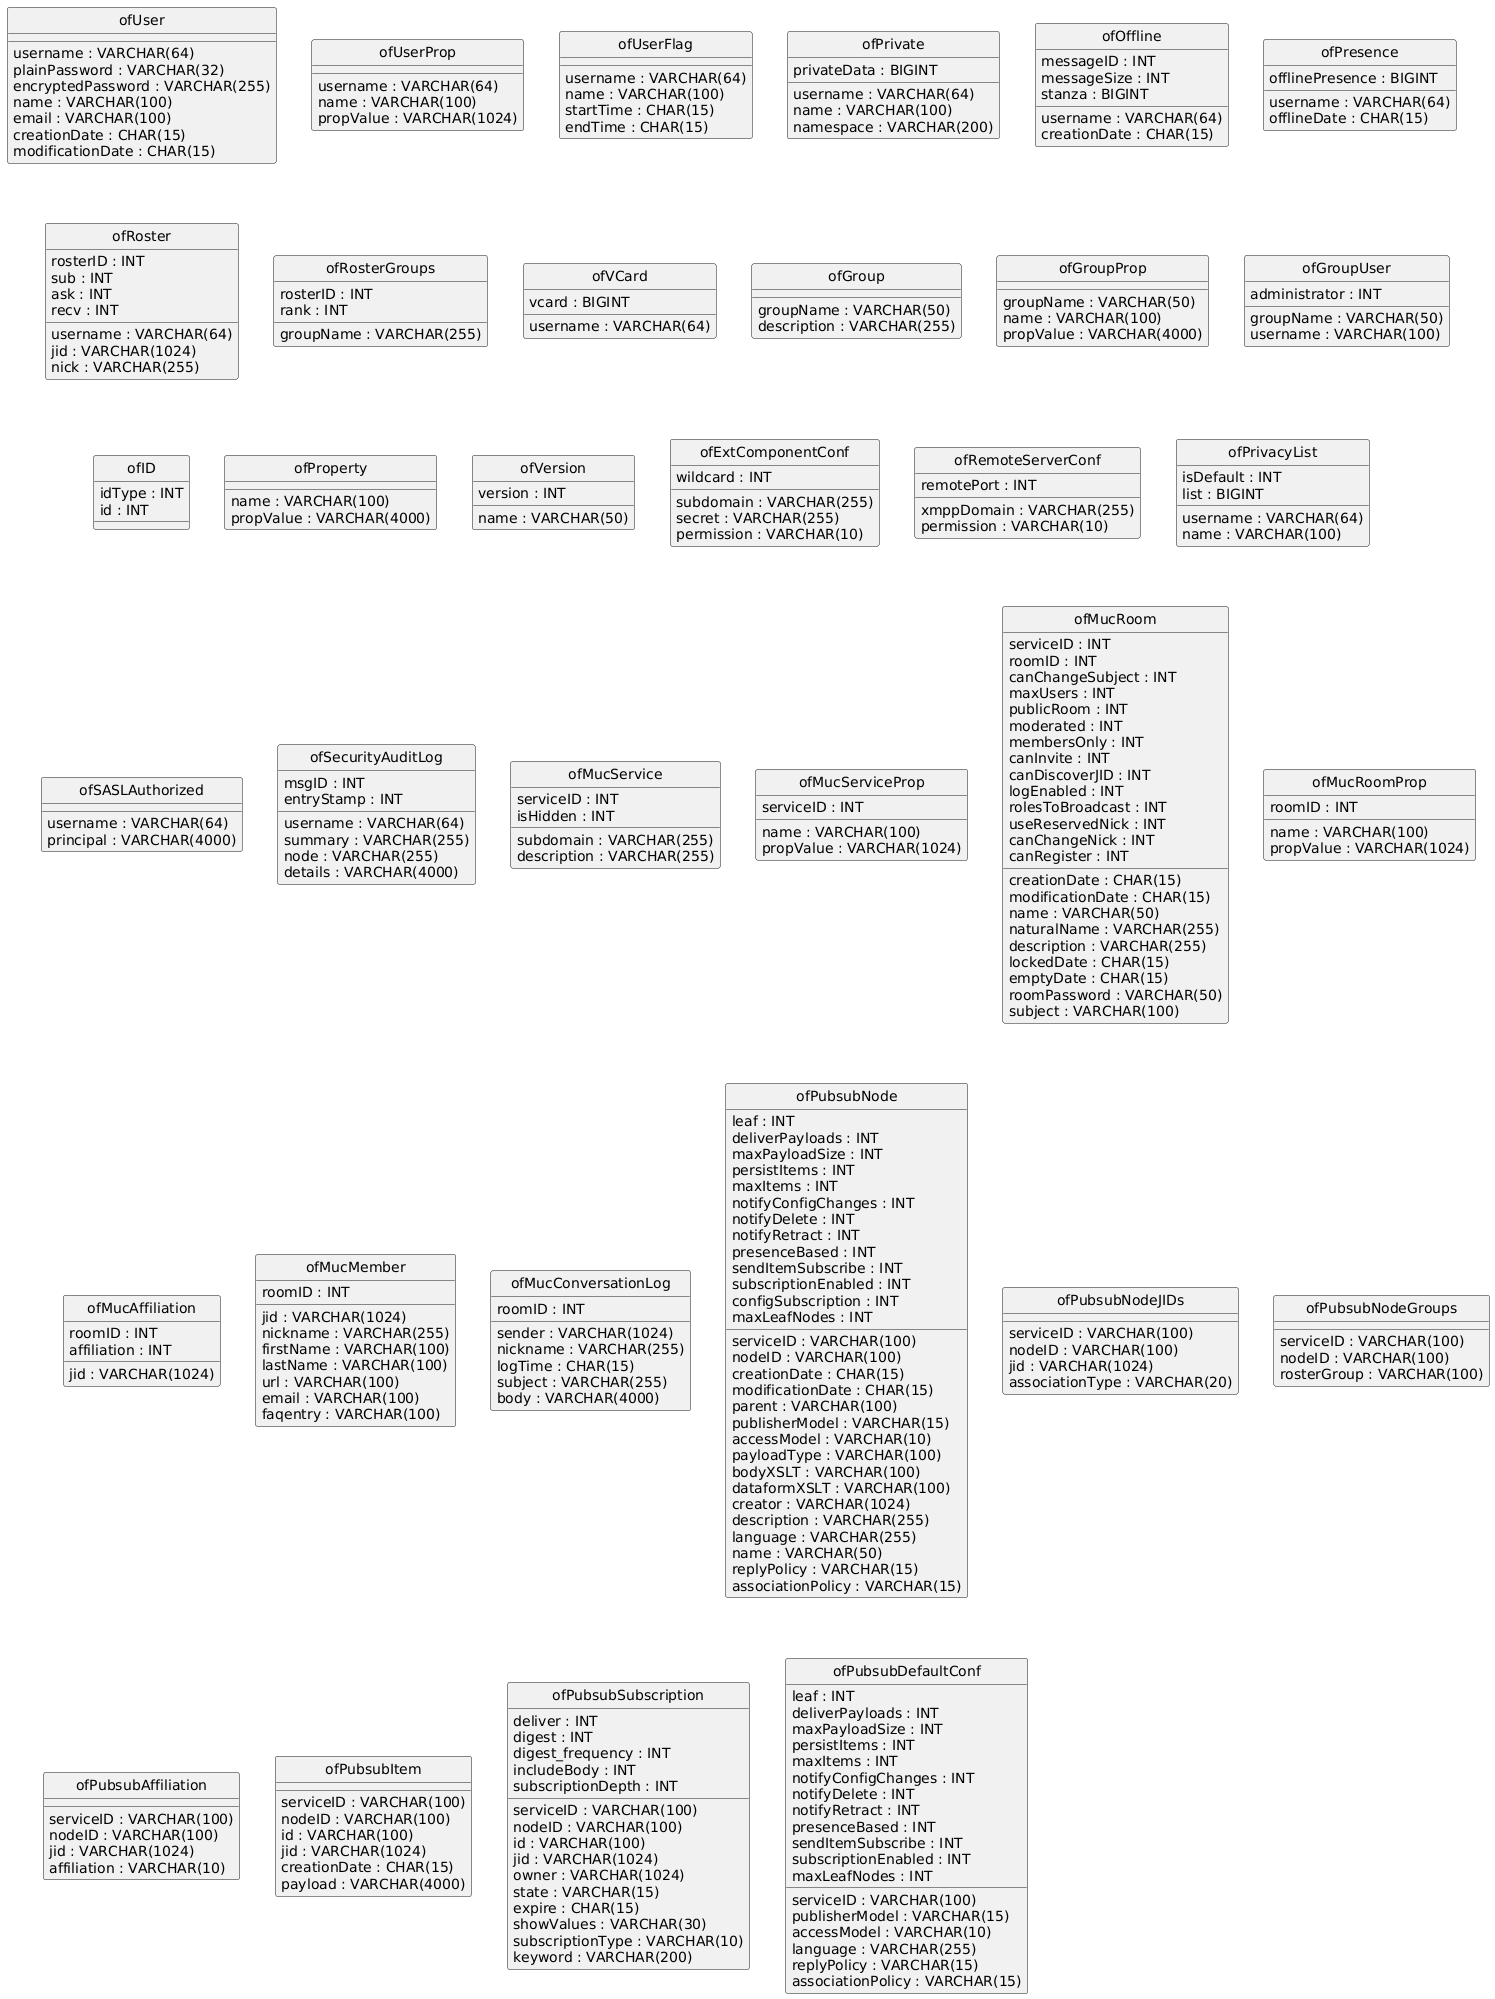

The diagram above was rendered by PlantUML. Its source (embedded in the PNG):
@startuml
hide circle
skinparam linetype ortho

entity "ofUser" as ofUser {
  username : VARCHAR(64)
  plainPassword : VARCHAR(32)
  encryptedPassword : VARCHAR(255)
  name : VARCHAR(100)
  email : VARCHAR(100)
  creationDate : CHAR(15)
  modificationDate : CHAR(15)
}

entity "ofUserProp" as ofUserProp {
  username : VARCHAR(64)
  name : VARCHAR(100)
  propValue : VARCHAR(1024)
}

entity "ofUserFlag" as ofUserFlag {
  username : VARCHAR(64)
  name : VARCHAR(100)
  startTime : CHAR(15)
  endTime : CHAR(15)
}

entity "ofPrivate" as ofPrivate {
  username : VARCHAR(64)
  name : VARCHAR(100)
  namespace : VARCHAR(200)
  privateData : BIGINT
}

entity "ofOffline" as ofOffline {
  username : VARCHAR(64)
  messageID : INT
  creationDate : CHAR(15)
  messageSize : INT
  stanza : BIGINT
}

entity "ofPresence" as ofPresence {
  username : VARCHAR(64)
  offlinePresence : BIGINT
  offlineDate : CHAR(15)
}

entity "ofRoster" as ofRoster {
  rosterID : INT
  username : VARCHAR(64)
  jid : VARCHAR(1024)
  sub : INT
  ask : INT
  recv : INT
  nick : VARCHAR(255)
}

entity "ofRosterGroups" as ofRosterGroups {
  rosterID : INT
  rank : INT
  groupName : VARCHAR(255)
}

entity "ofVCard" as ofVCard {
  username : VARCHAR(64)
  vcard : BIGINT
}

entity "ofGroup" as ofGroup {
  groupName : VARCHAR(50)
  description : VARCHAR(255)
}

entity "ofGroupProp" as ofGroupProp {
  groupName : VARCHAR(50)
  name : VARCHAR(100)
  propValue : VARCHAR(4000)
}

entity "ofGroupUser" as ofGroupUser {
  groupName : VARCHAR(50)
  username : VARCHAR(100)
  administrator : INT
}

entity "ofID" as ofID {
  idType : INT
  id : INT
}

entity "ofProperty" as ofProperty {
  name : VARCHAR(100)
  propValue : VARCHAR(4000)
}

entity "ofVersion" as ofVersion {
  name : VARCHAR(50)
  version : INT
}

entity "ofExtComponentConf" as ofExtComponentConf {
  subdomain : VARCHAR(255)
  wildcard : INT
  secret : VARCHAR(255)
  permission : VARCHAR(10)
}

entity "ofRemoteServerConf" as ofRemoteServerConf {
  xmppDomain : VARCHAR(255)
  remotePort : INT
  permission : VARCHAR(10)
}

entity "ofPrivacyList" as ofPrivacyList {
  username : VARCHAR(64)
  name : VARCHAR(100)
  isDefault : INT
  list : BIGINT
}

entity "ofSASLAuthorized" as ofSASLAuthorized {
  username : VARCHAR(64)
  principal : VARCHAR(4000)
}

entity "ofSecurityAuditLog" as ofSecurityAuditLog {
  msgID : INT
  username : VARCHAR(64)
  entryStamp : INT
  summary : VARCHAR(255)
  node : VARCHAR(255)
  details : VARCHAR(4000)
}

entity "ofMucService" as ofMucService {
  serviceID : INT
  subdomain : VARCHAR(255)
  description : VARCHAR(255)
  isHidden : INT
}

entity "ofMucServiceProp" as ofMucServiceProp {
  serviceID : INT
  name : VARCHAR(100)
  propValue : VARCHAR(1024)
}

entity "ofMucRoom" as ofMucRoom {
  serviceID : INT
  roomID : INT
  creationDate : CHAR(15)
  modificationDate : CHAR(15)
  name : VARCHAR(50)
  naturalName : VARCHAR(255)
  description : VARCHAR(255)
  lockedDate : CHAR(15)
  emptyDate : CHAR(15)
  canChangeSubject : INT
  maxUsers : INT
  publicRoom : INT
  moderated : INT
  membersOnly : INT
  canInvite : INT
  roomPassword : VARCHAR(50)
  canDiscoverJID : INT
  logEnabled : INT
  subject : VARCHAR(100)
  rolesToBroadcast : INT
  useReservedNick : INT
  canChangeNick : INT
  canRegister : INT
}

entity "ofMucRoomProp" as ofMucRoomProp {
  roomID : INT
  name : VARCHAR(100)
  propValue : VARCHAR(1024)
}

entity "ofMucAffiliation" as ofMucAffiliation {
  roomID : INT
  jid : VARCHAR(1024)
  affiliation : INT
}

entity "ofMucMember" as ofMucMember {
  roomID : INT
  jid : VARCHAR(1024)
  nickname : VARCHAR(255)
  firstName : VARCHAR(100)
  lastName : VARCHAR(100)
  url : VARCHAR(100)
  email : VARCHAR(100)
  faqentry : VARCHAR(100)
}

entity "ofMucConversationLog" as ofMucConversationLog {
  roomID : INT
  sender : VARCHAR(1024)
  nickname : VARCHAR(255)
  logTime : CHAR(15)
  subject : VARCHAR(255)
  body : VARCHAR(4000)
}

entity "ofPubsubNode" as ofPubsubNode {
  serviceID : VARCHAR(100)
  nodeID : VARCHAR(100)
  leaf : INT
  creationDate : CHAR(15)
  modificationDate : CHAR(15)
  parent : VARCHAR(100)
  deliverPayloads : INT
  maxPayloadSize : INT
  persistItems : INT
  maxItems : INT
  notifyConfigChanges : INT
  notifyDelete : INT
  notifyRetract : INT
  presenceBased : INT
  sendItemSubscribe : INT
  publisherModel : VARCHAR(15)
  subscriptionEnabled : INT
  configSubscription : INT
  accessModel : VARCHAR(10)
  payloadType : VARCHAR(100)
  bodyXSLT : VARCHAR(100)
  dataformXSLT : VARCHAR(100)
  creator : VARCHAR(1024)
  description : VARCHAR(255)
  language : VARCHAR(255)
  name : VARCHAR(50)
  replyPolicy : VARCHAR(15)
  associationPolicy : VARCHAR(15)
  maxLeafNodes : INT
}

entity "ofPubsubNodeJIDs" as ofPubsubNodeJIDs {
  serviceID : VARCHAR(100)
  nodeID : VARCHAR(100)
  jid : VARCHAR(1024)
  associationType : VARCHAR(20)
}

entity "ofPubsubNodeGroups" as ofPubsubNodeGroups {
  serviceID : VARCHAR(100)
  nodeID : VARCHAR(100)
  rosterGroup : VARCHAR(100)
}

entity "ofPubsubAffiliation" as ofPubsubAffiliation {
  serviceID : VARCHAR(100)
  nodeID : VARCHAR(100)
  jid : VARCHAR(1024)
  affiliation : VARCHAR(10)
}

entity "ofPubsubItem" as ofPubsubItem {
  serviceID : VARCHAR(100)
  nodeID : VARCHAR(100)
  id : VARCHAR(100)
  jid : VARCHAR(1024)
  creationDate : CHAR(15)
  payload : VARCHAR(4000)
}

entity "ofPubsubSubscription" as ofPubsubSubscription {
  serviceID : VARCHAR(100)
  nodeID : VARCHAR(100)
  id : VARCHAR(100)
  jid : VARCHAR(1024)
  owner : VARCHAR(1024)
  state : VARCHAR(15)
  deliver : INT
  digest : INT
  digest_frequency : INT
  expire : CHAR(15)
  includeBody : INT
  showValues : VARCHAR(30)
  subscriptionType : VARCHAR(10)
  subscriptionDepth : INT
  keyword : VARCHAR(200)
}

entity "ofPubsubDefaultConf" as ofPubsubDefaultConf {
  serviceID : VARCHAR(100)
  leaf : INT
  deliverPayloads : INT
  maxPayloadSize : INT
  persistItems : INT
  maxItems : INT
  notifyConfigChanges : INT
  notifyDelete : INT
  notifyRetract : INT
  presenceBased : INT
  sendItemSubscribe : INT
  publisherModel : VARCHAR(15)
  subscriptionEnabled : INT
  accessModel : VARCHAR(10)
  language : VARCHAR(255)
  replyPolicy : VARCHAR(15)
  associationPolicy : VARCHAR(15)
  maxLeafNodes : INT
}

@enduml